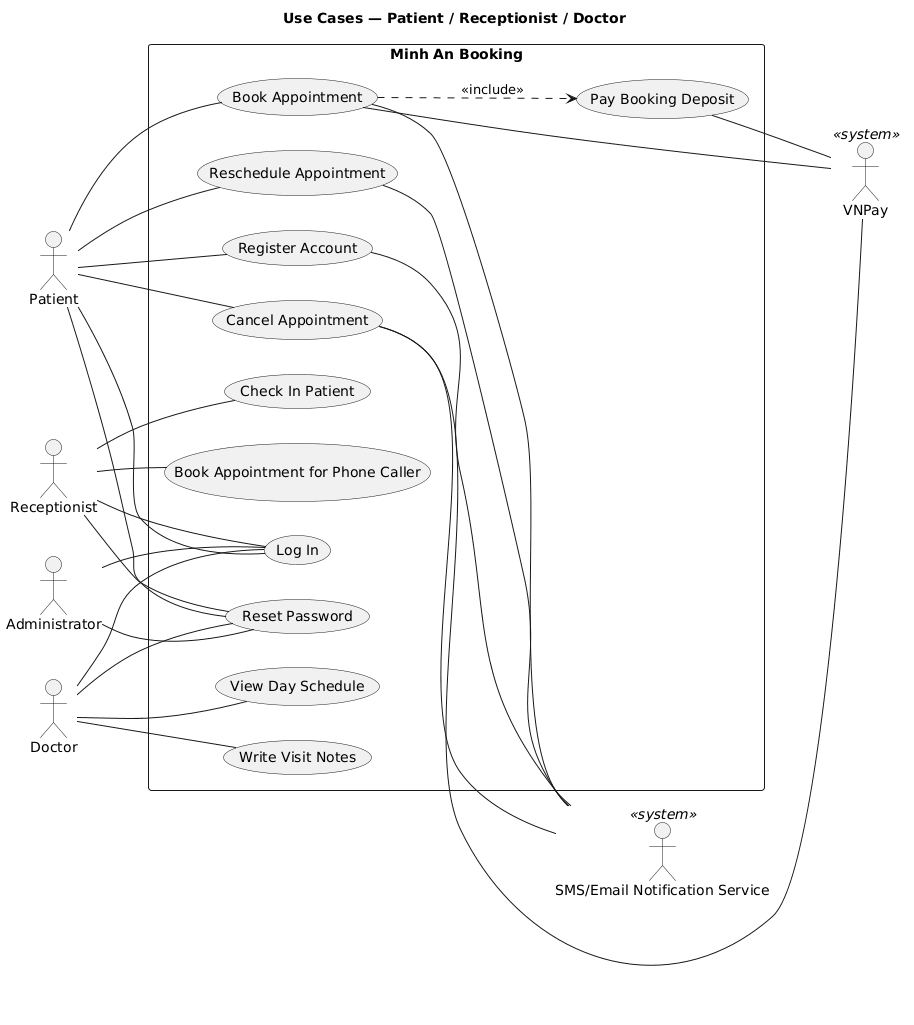

The diagram above was rendered by PlantUML. Its source (embedded in the PNG):
@startuml
skinparam monochrome true
left to right direction
title Use Cases — Patient / Receptionist / Doctor
actor "Patient" as A03
actor "Receptionist" as A04
actor "Doctor" as A05
actor "Administrator" as A06
rectangle "Minh An Booking" {
  usecase "Register Account" as UC01
  usecase "Log In" as UC02
  usecase "Reset Password" as UC03
  usecase "Book Appointment" as UC04
  usecase "Pay Booking Deposit" as UC07
  usecase "Reschedule Appointment" as UC05
  usecase "Cancel Appointment" as UC06
  usecase "Check In Patient" as UC08
  usecase "Book Appointment for Phone Caller" as UC09
  usecase "View Day Schedule" as UC10
  usecase "Write Visit Notes" as UC11
}
actor "VNPay" as A01 <<system>>
actor "SMS/Email Notification Service" as A02 <<system>>
UC01 -- A02
A03 -- UC01
A03 -- UC02
A04 -- UC02
A05 -- UC02
A06 -- UC02
A03 -- UC03
A04 -- UC03
A05 -- UC03
A06 -- UC03
UC04 -- A01
UC04 -- A02
A03 -- UC04
UC07 -- A01
UC05 -- A02
A03 -- UC05
UC06 -- A01
UC06 -- A02
A03 -- UC06
A04 -- UC08
A04 -- UC09
A05 -- UC10
A05 -- UC11
UC04 ..> UC07 : <<include>>
@enduml